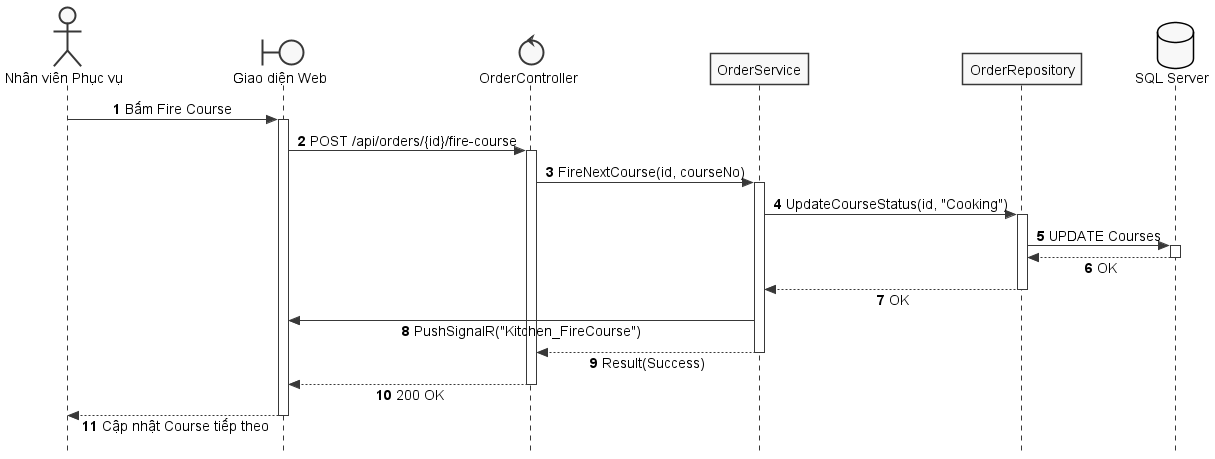

The diagram above was rendered by PlantUML. Its source (embedded in the PNG):
@startuml SD_UC_E1_2_Fire_Next_Course
autonumber
skinparam style strictuml
skinparam monochrome true
skinparam shadowing false
skinparam sequenceMessageAlign center
skinparam responseMessageBelowArrow true
skinparam defaultFontName "Segoe UI", Arial, sans-serif
skinparam defaultFontSize 14

actor "Nhân viên Phục vụ" as Waitstaff
boundary "Giao diện Web" as UI
control "OrderController" as Controller
participant "OrderService" as Service
participant "OrderRepository" as Repo
database "SQL Server" as DB

Waitstaff -> UI: Bấm Fire Course
activate UI

UI -> Controller: POST /api/orders/{id}/fire-course
activate Controller

Controller -> Service: FireNextCourse(id, courseNo)
activate Service

Service -> Repo: UpdateCourseStatus(id, "Cooking")
activate Repo

Repo -> DB: UPDATE Courses
activate DB
DB --> Repo: OK
deactivate DB

Repo --> Service: OK
deactivate Repo

Service -> UI: PushSignalR("Kitchen_FireCourse")

Service --> Controller: Result(Success)
deactivate Service

Controller --> UI: 200 OK
deactivate Controller

UI --> Waitstaff: Cập nhật Course tiếp theo
deactivate UI

@enduml